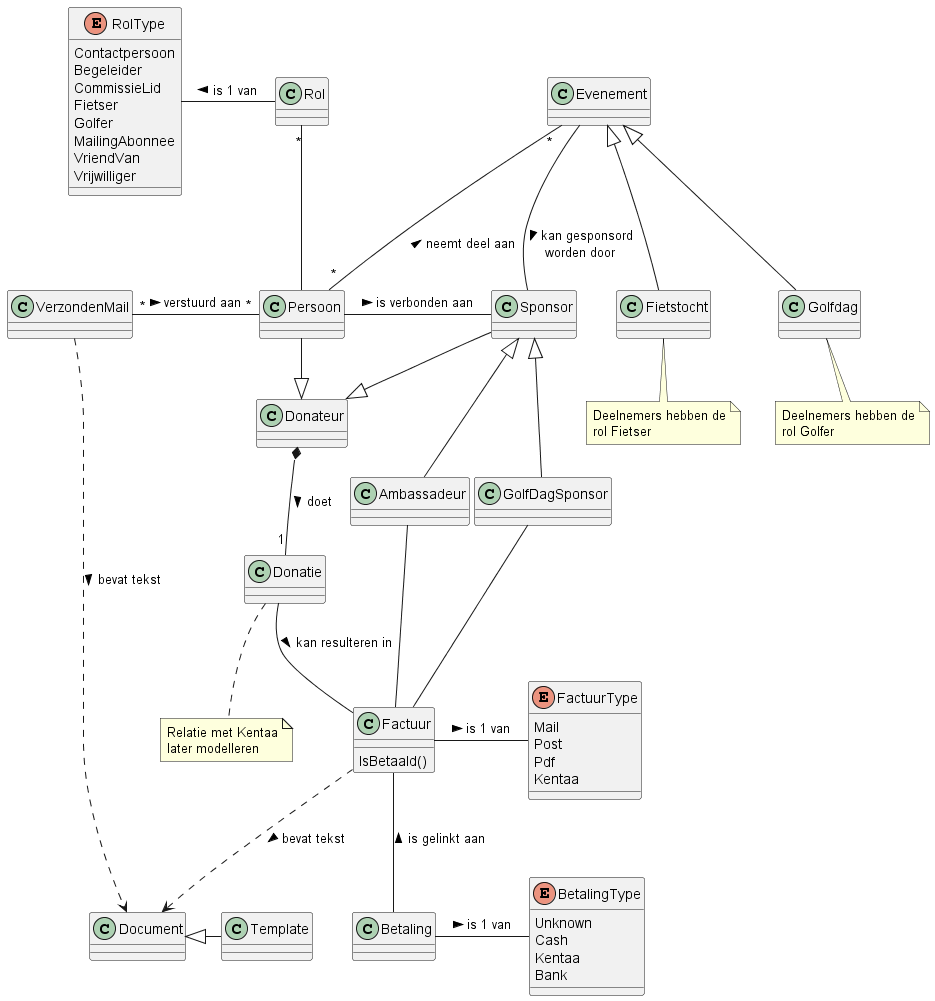

The diagram above was rendered by PlantUML. Its source (embedded in the PNG):
@startuml BerghAdminClassModel
Class Persoon {
}

Class Rol {
}

enum RolType {
  Contactpersoon 
  Begeleider
  CommissieLid
  Fietser
  Golfer
  MailingAbonnee
  VriendVan
  Vrijwilliger
}

Class Sponsor {
}

Class Ambassadeur {
}

Class GolfDagSponsor {
}

Class VerzondenMail {
}

Class Donateur {
}

class Donatie {
}
note "Relatie met Kentaa\nlater modelleren" as Note3
Donatie .. Note3

class Factuur {
  IsBetaald()
}

enum FactuurType {
  Mail
  Post
  Pdf
  Kentaa
}

class Betaling {
}

enum BetalingType {
  Unknown
  Cash
  Kentaa
  Bank
}

class Document {
}

class Template {
}

class Evenement {
}

class Fietstocht {
}
note "Deelnemers hebben de\nrol Fietser" as Note1
Fietstocht .. Note1

class Golfdag {
}
note "Deelnemers hebben de\nrol Golfer" as Note2
Golfdag .. Note2

Persoon -right- Sponsor : > is verbonden aan
Persoon -up- "*" Rol
Rol -left- RolType : is 1 van >

Persoon "*" -left- "*" VerzondenMail : < verstuurd aan
Persoon "*" -up- "*" Evenement : > neemt deel aan

Donateur <|-up- Persoon
Donateur <|-up- Sponsor
Donateur *-- "1" Donatie : doet >

Ambassadeur -up-|> Sponsor
GolfDagSponsor -up-|> Sponsor

Ambassadeur -down- Factuur
GolfDagSponsor -down- Factuur

Factuur -right- FactuurType : is 1 van >

Betaling -right- BetalingType : is 1 van >

Donatie -- Factuur : > kan resulteren in
Factuur -- Betaling : < is gelinkt aan

Document <|-right- Template

Factuur ..> Document : > bevat tekst
VerzondenMail ..> Document : > bevat tekst

Evenement <|-down- Fietstocht
Evenement <|-down- Golfdag

Evenement -down- Sponsor : > kan gesponsord\nworden door

@enduml